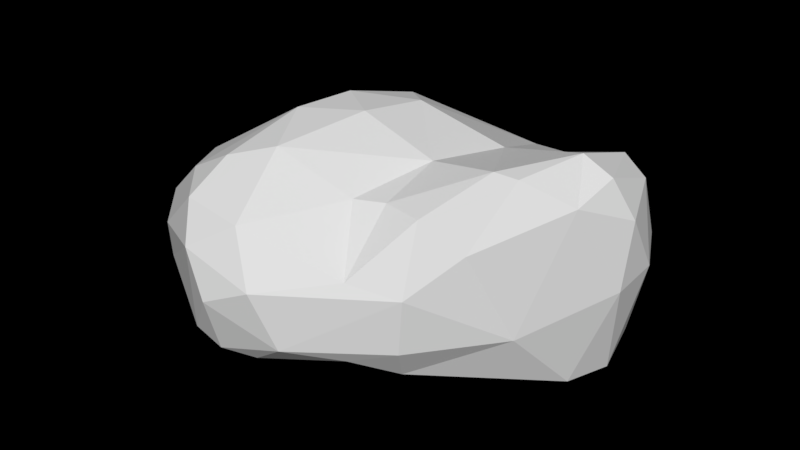 # Source: Roca_S_8.blend  (saved by Blender 2.79.0; exported with 4.5.12 LTS)
import bpy
from mathutils import Matrix  # noqa: F401  (used for matrix-valued properties, if any)

bpy.ops.wm.read_factory_settings(use_empty=True)
scene = bpy.context.scene
scene.name = 'Scene'

# ---- collections
col_collection_1 = bpy.data.collections.new('Collection 1'); scene.collection.children.link(col_collection_1)

# ---- world
world_world = bpy.data.worlds.new('World'); scene.world = world_world
world_world.use_nodes = True; world_world.node_tree.nodes.clear()
_N = world_world.node_tree.nodes; _L = world_world.node_tree.links
n0 = _N.new('ShaderNodeOutputWorld'); n0.name = 'World Output'; n0.location = (300, 300)
n0.is_active_output = True
world_world.color = (0.05088, 0.05088, 0.05088)
world_world.use_sun_shadow = False
world_world.sun_shadow_jitter_overblur = 0.0
world_world.cycles.sampling_method = 'MANUAL'

# ---- meshes
me_cube = bpy.data.meshes.new('Cube')
me_cube.from_pydata([(0.2663, -1.127, -0.7648), (-0.5048, -1.134, 1.343), (0.2073, 0.9525, -0.8264), (-0.7328, 1.422, 0.9747), (1.049, -0.8323, -1.329), (0.8415, -0.3012, 1.015), (1.048, 0.7011, -1.171), (0.7811, 1.06, 0.8179), (0.3726, -1.293, -0.3463), (0.09399, 1.398, -0.6378), (1.593, 1.436, -0.6547), (1.348, -0.4829, -0.3471), (-1.407, -2.026, 0.4657), (-1.14, 1.786, 0.1622), (0.636, 1.306, 0.2302), (0.8041, -0.786, 0.4137), (-0.06904, 0.4261, -0.9085), (-0.01432, -0.3594, -0.9086), (-0.8235, -0.3997, 1.393), (-0.8836, 0.4915, 1.394), (0.9456, -0.1889, -1.334), (0.9389, 0.3658, -1.364), (1.171, 0.5522, 1.428), (1.091, 0.1127, 1.358), (3.026, -0.1666, 0.8858), (2.474, 0.3021, -1.515), (-0.4134, -0.5764, -0.4346), (-0.2978, 0.5784, -0.4444), (2.573, 0.991, -1.387), (3.008, 1.08, -0.9795), (-1.536, -0.6745, 0.4107), (-1.823, 0.6766, 0.4256), (0.6971, 0.5738, -0.9438), (-0.1018, 0.5646, 1.203), (0.6172, -0.7179, -1.088), (-0.08206, -0.1753, 1.496), (0.8479, -0.3485, -0.409), (0.6888, 1.028, -0.5808), (-0.2167, -0.5359, 0.503), (0.006052, 1.307, 0.292), (0.00995, 0.325, 1.787), (-0.0207, 0.1232, 1.706), (0.5726, 0.311, -1.157), (0.5872, -0.211, -1.127), (2.189, 1.605, -0.902), (1.882, 0.9872, -1.508), (1.777, 0.3071, -1.658), (1.995, -0.107, 1.293), (1.847, -0.663, 1.045), (2.221, -1.176, -0.4992), (1.799, -0.852, -1.472), (1.699, 1.948, 0.1543), (1.791, -1.398, 0.2595), (1.761, 1.296, 0.8616), (1.712, -0.2294, -1.596), (2.034, 0.502, 1.322), (3.036, -0.6197, 0.7489), (3.191, -0.8171, -0.7595), (2.501, -0.8555, -1.377), (2.954, 1.281, 0.0829), (3.008, -1.057, 0.1937), (4.078, -0.197, -0.8628), (2.978, 0.9238, 0.6184), (3.899, -0.2689, 0.3365), (2.452, -0.2728, -1.512), (3.012, 0.3068, 0.8983), (4.147, 0.4238, -0.833), (3.921, 0.5619, 0.3749)], [], [(31, 19, 3, 13), (39, 33, 7, 14), (4, 20, 54, 50), (38, 35, 1, 12), (43, 20, 4, 34), (41, 18, 1, 35), (34, 36, 8, 0), (15, 11, 49, 52), (32, 37, 10, 6), (16, 27, 9, 2), (36, 38, 12, 8), (23, 5, 48, 47), (37, 39, 14, 10), (27, 31, 13, 9), (8, 12, 30, 26), (26, 30, 31, 27), (22, 23, 47, 55), (10, 14, 51, 44), (0, 8, 26, 17), (17, 26, 27, 16), (21, 6, 45, 46), (7, 22, 55, 53), (33, 3, 19, 40), (40, 19, 18, 41), (32, 6, 21, 42), (42, 21, 20, 43), (6, 10, 44, 45), (5, 15, 52, 48), (12, 1, 18, 30), (30, 18, 19, 31), (16, 42, 43, 17), (2, 32, 42, 16), (22, 40, 41, 23), (7, 33, 40, 22), (9, 13, 39, 37), (11, 15, 38, 36), (2, 9, 37, 32), (4, 11, 36, 34), (23, 41, 35, 5), (17, 43, 34, 0), (15, 5, 35, 38), (13, 3, 33, 39), (55, 47, 24, 65), (47, 48, 56, 24), (53, 55, 65, 62), (52, 49, 57, 60), (48, 52, 60, 56), (46, 45, 28, 25), (54, 46, 25, 64), (44, 51, 59, 29), (51, 53, 62, 59), (14, 7, 53, 51), (11, 4, 50, 49), (20, 21, 46, 54), (63, 24, 56, 60), (64, 61, 57, 58), (61, 63, 60, 57), (29, 59, 67, 66), (66, 67, 63, 61), (28, 29, 66, 25), (25, 66, 61, 64), (59, 62, 65, 67), (67, 65, 24, 63), (49, 50, 58, 57), (50, 54, 64, 58), (45, 44, 29, 28)])
me_cube.use_remesh_preserve_volume = False
me_cube.use_remesh_preserve_attributes = False
me_cube.use_mirror_vertex_groups = False
me_cube.update()

# ---- objects
ob_roca_s = bpy.data.objects.new('Roca_S', me_cube)

# ---- transforms, parenting, visibility, modifiers, constraints
ob_roca_s.location = (0.4627, 0.0, 0.0)
ob_roca_s.rotation_euler = (1.571, 0.0, 3.142)
ob_roca_s.scale = (0.3987, 0.3987, 0.6271)
ob_roca_s.lineart.crease_threshold = 0.0
_m = ob_roca_s.modifiers.new('Subsurf', 'SUBSURF')
_m.uv_smooth = 'PRESERVE_CORNERS'
_m.quality = 2
_m.show_only_control_edges = False
_m = ob_roca_s.modifiers.new('Decimate', 'DECIMATE')
_m.ratio = 0.0913

# ---- collection membership
col_collection_1.objects.link(ob_roca_s)

# ---- scene / render settings (as saved in the file)
scene.frame_start = 1; scene.frame_end = 250; scene.frame_set(1)
scene.render.engine = 'CYCLES'
scene.render.resolution_percentage = 50
scene.render.dither_intensity = 0.0
scene.cycles.use_denoising = False
scene.cycles.samples = 128
scene.cycles.sampling_pattern = 'TABULATED_SOBOL'
scene.cycles.use_adaptive_sampling = False
scene.cycles.use_light_tree = False
scene.cycles.blur_glossy = 0.0
scene.cycles.sample_clamp_indirect = 0.0
scene.view_settings.view_transform = 'Standard'
bpy.context.view_layer.update()

# ---- added for rendering (the .blend has no active camera and no usable light): camera, sun
cam_auto = bpy.data.cameras.new('AutoCamera')
cam_auto.lens = 50.0
cam_auto.sensor_width = 36.0
cam_auto.clip_end = 1000.0
ob_auto_camera = bpy.data.objects.new('AutoCamera', cam_auto)
scene.collection.objects.link(ob_auto_camera)
ob_auto_camera.location = (2.8763, -3.51684, 2.40513)
ob_auto_camera.rotation_euler = (1.09748, -7.21219e-08, 0.694738)
scene.camera = ob_auto_camera
light_auto_sun = bpy.data.lights.new('AutoSun', 'SUN')
light_auto_sun.energy = 3.0
light_auto_sun.angle = 0.0523599
ob_auto_sun = bpy.data.objects.new('AutoSun', light_auto_sun)
scene.collection.objects.link(ob_auto_sun)
ob_auto_sun.rotation_euler = (0.872665, 0.174533, 0.523599)
bpy.context.view_layer.update()
